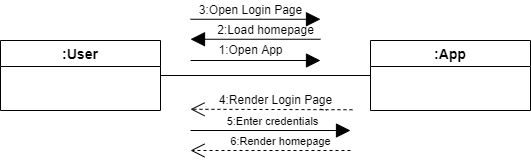

The diagram above was exported from draw.io. Its source (the exported page's mxGraphModel, read from the mxfile embedded in the PNG):
<mxGraphModel dx="539" dy="547" grid="1" gridSize="10" guides="1" tooltips="1" connect="1" arrows="1" fold="1" page="1" pageScale="1" pageWidth="850" pageHeight="1100" math="0" shadow="0">
  <root>
    <mxCell id="0" />
    <mxCell id="1" parent="0" />
    <mxCell id="ChO9oYQaraJ61nzM0SxL-8" style="edgeStyle=orthogonalEdgeStyle;rounded=0;orthogonalLoop=1;jettySize=auto;html=1;exitX=1;exitY=0.5;exitDx=0;exitDy=0;entryX=0;entryY=0.5;entryDx=0;entryDy=0;endArrow=none;endFill=0;" edge="1" parent="1" source="ChO9oYQaraJ61nzM0SxL-2" target="ChO9oYQaraJ61nzM0SxL-6">
      <mxGeometry relative="1" as="geometry" />
    </mxCell>
    <mxCell id="ChO9oYQaraJ61nzM0SxL-2" value=":User" style="swimlane;fontStyle=1;childLayout=stackLayout;horizontal=1;startSize=26;horizontalStack=0;resizeParent=1;resizeParentMax=0;resizeLast=0;collapsible=1;marginBottom=0;align=center;fontSize=14;" vertex="1" parent="1">
      <mxGeometry x="10" y="210" width="160" height="70" as="geometry" />
    </mxCell>
    <mxCell id="ChO9oYQaraJ61nzM0SxL-6" value=":App" style="swimlane;fontStyle=1;childLayout=stackLayout;horizontal=1;startSize=26;horizontalStack=0;resizeParent=1;resizeParentMax=0;resizeLast=0;collapsible=1;marginBottom=0;align=center;fontSize=14;" vertex="1" parent="1">
      <mxGeometry x="380" y="210" width="160" height="70" as="geometry" />
    </mxCell>
    <mxCell id="ChO9oYQaraJ61nzM0SxL-10" value="" style="endArrow=block;endFill=1;endSize=12;html=1;rounded=0;jumpSize=2;" edge="1" parent="1">
      <mxGeometry width="160" relative="1" as="geometry">
        <mxPoint x="200" y="230" as="sourcePoint" />
        <mxPoint x="330" y="230" as="targetPoint" />
      </mxGeometry>
    </mxCell>
    <mxCell id="ChO9oYQaraJ61nzM0SxL-11" value="1:Open App" style="text;html=1;align=center;verticalAlign=middle;resizable=0;points=[];autosize=1;strokeColor=none;fillColor=none;" vertex="1" parent="1">
      <mxGeometry x="220" y="210" width="80" height="20" as="geometry" />
    </mxCell>
    <mxCell id="ChO9oYQaraJ61nzM0SxL-16" value="" style="endArrow=open;endFill=0;endSize=12;html=1;rounded=0;jumpSize=2;dashed=1;startArrow=none;exitX=1.092;exitY=0.963;exitDx=0;exitDy=0;exitPerimeter=0;" edge="1" parent="1" source="ChO9oYQaraJ61nzM0SxL-17">
      <mxGeometry width="160" relative="1" as="geometry">
        <mxPoint x="330" y="278.75" as="sourcePoint" />
        <mxPoint x="200" y="278.75" as="targetPoint" />
      </mxGeometry>
    </mxCell>
    <mxCell id="ChO9oYQaraJ61nzM0SxL-17" value="4:Render Login Page" style="text;html=1;align=center;verticalAlign=middle;resizable=0;points=[];autosize=1;strokeColor=none;fillColor=none;" vertex="1" parent="1">
      <mxGeometry x="220" y="260" width="130" height="20" as="geometry" />
    </mxCell>
    <mxCell id="ChO9oYQaraJ61nzM0SxL-18" value="" style="endArrow=none;endFill=0;endSize=12;html=1;rounded=0;jumpSize=2;dashed=1;" edge="1" parent="1" target="ChO9oYQaraJ61nzM0SxL-17">
      <mxGeometry width="160" relative="1" as="geometry">
        <mxPoint x="330" y="278.75" as="sourcePoint" />
        <mxPoint x="200" y="278.75" as="targetPoint" />
      </mxGeometry>
    </mxCell>
    <mxCell id="ChO9oYQaraJ61nzM0SxL-19" value="" style="endArrow=block;endFill=1;endSize=12;html=1;rounded=0;jumpSize=2;" edge="1" parent="1">
      <mxGeometry width="160" relative="1" as="geometry">
        <mxPoint x="330" y="208.75" as="sourcePoint" />
        <mxPoint x="200" y="208.75" as="targetPoint" />
      </mxGeometry>
    </mxCell>
    <mxCell id="ChO9oYQaraJ61nzM0SxL-22" value="" style="endArrow=block;endFill=1;endSize=12;html=1;rounded=0;jumpSize=2;" edge="1" parent="1">
      <mxGeometry width="160" relative="1" as="geometry">
        <mxPoint x="200" y="300" as="sourcePoint" />
        <mxPoint x="360" y="300" as="targetPoint" />
      </mxGeometry>
    </mxCell>
    <mxCell id="ChO9oYQaraJ61nzM0SxL-31" value="5:Enter credentials" style="edgeLabel;html=1;align=center;verticalAlign=middle;resizable=0;points=[];" vertex="1" connectable="0" parent="ChO9oYQaraJ61nzM0SxL-22">
      <mxGeometry x="0.1156" y="-8" relative="1" as="geometry">
        <mxPoint x="-8" y="-18" as="offset" />
      </mxGeometry>
    </mxCell>
    <mxCell id="ChO9oYQaraJ61nzM0SxL-23" value="" style="endArrow=block;endFill=1;endSize=12;html=1;rounded=0;jumpSize=2;" edge="1" parent="1">
      <mxGeometry width="160" relative="1" as="geometry">
        <mxPoint x="200" y="188.75" as="sourcePoint" />
        <mxPoint x="330" y="188.75" as="targetPoint" />
        <Array as="points">
          <mxPoint x="270" y="188.75" />
        </Array>
      </mxGeometry>
    </mxCell>
    <mxCell id="ChO9oYQaraJ61nzM0SxL-24" value="2:Load homepage" style="text;html=1;align=center;verticalAlign=middle;resizable=0;points=[];autosize=1;strokeColor=none;fillColor=none;" vertex="1" parent="1">
      <mxGeometry x="220" y="190" width="110" height="20" as="geometry" />
    </mxCell>
    <mxCell id="ChO9oYQaraJ61nzM0SxL-26" value="3:Open Login Page" style="text;html=1;align=center;verticalAlign=middle;resizable=0;points=[];autosize=1;strokeColor=none;fillColor=none;" vertex="1" parent="1">
      <mxGeometry x="200" y="170" width="120" height="20" as="geometry" />
    </mxCell>
    <mxCell id="ChO9oYQaraJ61nzM0SxL-32" value="" style="endArrow=open;endFill=0;endSize=12;html=1;rounded=0;jumpSize=2;dashed=1;" edge="1" parent="1">
      <mxGeometry width="160" relative="1" as="geometry">
        <mxPoint x="360" y="320" as="sourcePoint" />
        <mxPoint x="200" y="320" as="targetPoint" />
        <Array as="points">
          <mxPoint x="290" y="320" />
        </Array>
      </mxGeometry>
    </mxCell>
    <mxCell id="ChO9oYQaraJ61nzM0SxL-33" value="6:Render homepage" style="edgeLabel;html=1;align=center;verticalAlign=middle;resizable=0;points=[];" vertex="1" connectable="0" parent="ChO9oYQaraJ61nzM0SxL-32">
      <mxGeometry x="0.2375" y="-7" relative="1" as="geometry">
        <mxPoint x="28" y="-3" as="offset" />
      </mxGeometry>
    </mxCell>
  </root>
</mxGraphModel>